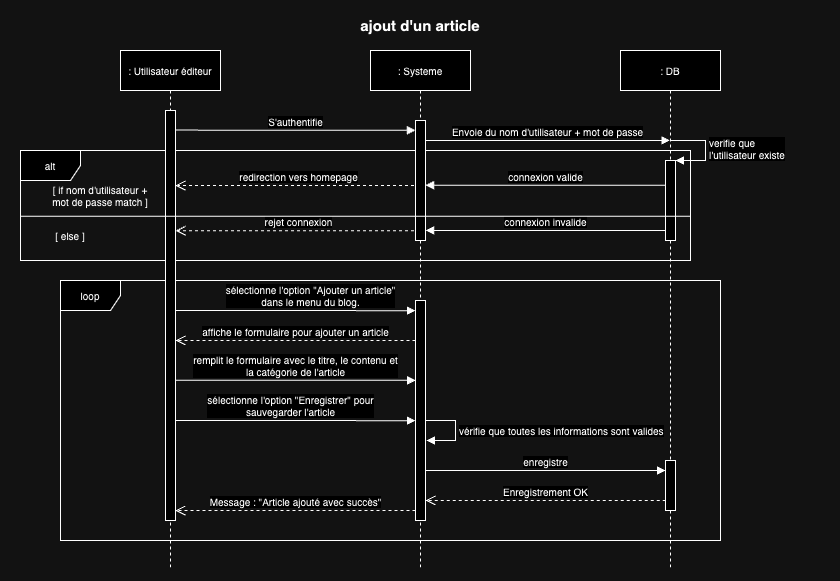

The diagram above was exported from draw.io. Its source (the exported page's mxGraphModel, read from the mxfile embedded in the PNG):
<mxGraphModel dx="1026" dy="655" grid="1" gridSize="10" guides="1" tooltips="1" connect="1" arrows="1" fold="1" page="1" pageScale="1" pageWidth="827" pageHeight="1169" math="0" shadow="0">
  <root>
    <mxCell id="0" />
    <mxCell id="1" parent="0" />
    <mxCell id="dNYLm2y8wi_uARdgq3On-3" value="loop" style="shape=umlFrame;whiteSpace=wrap;html=1;fontSize=10;" parent="1" vertex="1">
      <mxGeometry x="50" y="270" width="660" height="260" as="geometry" />
    </mxCell>
    <mxCell id="dNYLm2y8wi_uARdgq3On-5" value="alt" style="shape=umlFrame;whiteSpace=wrap;html=1;fontSize=10;" parent="1" vertex="1">
      <mxGeometry x="10" y="140" width="670" height="110" as="geometry" />
    </mxCell>
    <mxCell id="dNYLm2y8wi_uARdgq3On-6" value=": Utilisateur éditeur" style="shape=umlLifeline;perimeter=lifelinePerimeter;whiteSpace=wrap;html=1;container=1;collapsible=0;recursiveResize=0;outlineConnect=0;fontSize=10;" parent="1" vertex="1">
      <mxGeometry x="110" y="40" width="100" height="520" as="geometry" />
    </mxCell>
    <mxCell id="dNYLm2y8wi_uARdgq3On-7" value="" style="html=1;points=[];perimeter=orthogonalPerimeter;fontSize=10;" parent="dNYLm2y8wi_uARdgq3On-6" vertex="1">
      <mxGeometry x="45" y="60" width="10" height="410" as="geometry" />
    </mxCell>
    <mxCell id="dNYLm2y8wi_uARdgq3On-9" value=": Systeme" style="shape=umlLifeline;perimeter=lifelinePerimeter;whiteSpace=wrap;html=1;container=1;collapsible=0;recursiveResize=0;outlineConnect=0;fontSize=10;" parent="1" vertex="1">
      <mxGeometry x="360" y="40" width="100" height="520" as="geometry" />
    </mxCell>
    <mxCell id="dNYLm2y8wi_uARdgq3On-46" value="affiche le formulaire pour ajouter un article" style="html=1;verticalAlign=bottom;endArrow=open;dashed=1;endSize=8;rounded=0;fontSize=10;entryX=0.996;entryY=0.617;entryDx=0;entryDy=0;entryPerimeter=0;" parent="dNYLm2y8wi_uARdgq3On-9" edge="1">
      <mxGeometry relative="1" as="geometry">
        <mxPoint x="45" y="290.01" as="sourcePoint" />
        <mxPoint x="-195.03999999999996" y="290" as="targetPoint" />
      </mxGeometry>
    </mxCell>
    <mxCell id="dNYLm2y8wi_uARdgq3On-48" value="remplit le formulaire avec le titre, le contenu et &lt;br&gt;la catégorie de l'article" style="html=1;verticalAlign=bottom;endArrow=block;rounded=0;fontSize=10;entryX=-0.005;entryY=0.043;entryDx=0;entryDy=0;entryPerimeter=0;exitX=0.997;exitY=0.063;exitDx=0;exitDy=0;exitPerimeter=0;" parent="dNYLm2y8wi_uARdgq3On-9" edge="1">
      <mxGeometry x="0.0001" width="80" relative="1" as="geometry">
        <mxPoint x="-194.97999999999996" y="329.65999999999997" as="sourcePoint" />
        <mxPoint x="45.00000000000006" y="329.83000000000004" as="targetPoint" />
        <mxPoint as="offset" />
      </mxGeometry>
    </mxCell>
    <mxCell id="dNYLm2y8wi_uARdgq3On-54" value="" style="html=1;points=[];perimeter=orthogonalPerimeter;fontSize=10;" parent="dNYLm2y8wi_uARdgq3On-9" vertex="1">
      <mxGeometry x="45" y="250" width="10" height="220" as="geometry" />
    </mxCell>
    <mxCell id="dNYLm2y8wi_uARdgq3On-12" value=": DB" style="shape=umlLifeline;perimeter=lifelinePerimeter;whiteSpace=wrap;html=1;container=1;collapsible=0;recursiveResize=0;outlineConnect=0;fontSize=10;" parent="1" vertex="1">
      <mxGeometry x="610" y="40" width="100" height="520" as="geometry" />
    </mxCell>
    <mxCell id="dNYLm2y8wi_uARdgq3On-13" value="" style="html=1;points=[];perimeter=orthogonalPerimeter;fontSize=10;" parent="dNYLm2y8wi_uARdgq3On-12" vertex="1">
      <mxGeometry x="45" y="110" width="10" height="80" as="geometry" />
    </mxCell>
    <mxCell id="dNYLm2y8wi_uARdgq3On-14" value="verifie que &lt;br&gt;l'utilisateur existe" style="edgeStyle=orthogonalEdgeStyle;html=1;align=left;spacingLeft=2;endArrow=block;rounded=0;entryX=1;entryY=0;fontSize=10;" parent="dNYLm2y8wi_uARdgq3On-12" target="dNYLm2y8wi_uARdgq3On-13" edge="1">
      <mxGeometry relative="1" as="geometry">
        <mxPoint x="50" y="90" as="sourcePoint" />
        <Array as="points">
          <mxPoint x="85" y="90" />
        </Array>
      </mxGeometry>
    </mxCell>
    <mxCell id="dNYLm2y8wi_uARdgq3On-15" value="" style="html=1;points=[];perimeter=orthogonalPerimeter;fontSize=10;" parent="dNYLm2y8wi_uARdgq3On-12" vertex="1">
      <mxGeometry x="45" y="410" width="10" height="50" as="geometry" />
    </mxCell>
    <mxCell id="dNYLm2y8wi_uARdgq3On-16" value="connexion valide" style="html=1;verticalAlign=bottom;endArrow=block;rounded=0;fontSize=10;exitX=-0.004;exitY=0.309;exitDx=0;exitDy=0;exitPerimeter=0;entryX=1.005;entryY=0.539;entryDx=0;entryDy=0;entryPerimeter=0;" parent="1" source="dNYLm2y8wi_uARdgq3On-13" target="dNYLm2y8wi_uARdgq3On-23" edge="1">
      <mxGeometry width="80" relative="1" as="geometry">
        <mxPoint x="450" y="170" as="sourcePoint" />
        <mxPoint x="530" y="170" as="targetPoint" />
      </mxGeometry>
    </mxCell>
    <mxCell id="dNYLm2y8wi_uARdgq3On-17" value="connexion invalide" style="html=1;verticalAlign=bottom;endArrow=block;rounded=0;fontSize=10;exitX=0.005;exitY=0.25;exitDx=0;exitDy=0;exitPerimeter=0;entryX=1.005;entryY=0.916;entryDx=0;entryDy=0;entryPerimeter=0;" parent="1" target="dNYLm2y8wi_uARdgq3On-23" edge="1">
      <mxGeometry width="80" relative="1" as="geometry">
        <mxPoint x="654.8299999999999" y="220" as="sourcePoint" />
        <mxPoint x="410.00222222222226" y="220" as="targetPoint" />
      </mxGeometry>
    </mxCell>
    <mxCell id="dNYLm2y8wi_uARdgq3On-18" value="redirection vers homepage" style="html=1;verticalAlign=bottom;endArrow=open;dashed=1;endSize=8;rounded=0;fontSize=10;entryX=1;entryY=0.181;entryDx=0;entryDy=0;entryPerimeter=0;" parent="1" source="dNYLm2y8wi_uARdgq3On-9" edge="1">
      <mxGeometry relative="1" as="geometry">
        <mxPoint x="400" y="170" as="sourcePoint" />
        <mxPoint x="165" y="175.06999999999994" as="targetPoint" />
      </mxGeometry>
    </mxCell>
    <mxCell id="dNYLm2y8wi_uARdgq3On-19" value="rejet connexion" style="html=1;verticalAlign=bottom;endArrow=open;dashed=1;endSize=8;rounded=0;fontSize=10;entryX=1.002;entryY=0.277;entryDx=0;entryDy=0;entryPerimeter=0;" parent="1" source="dNYLm2y8wi_uARdgq3On-9" edge="1">
      <mxGeometry relative="1" as="geometry">
        <mxPoint x="404.5" y="220" as="sourcePoint" />
        <mxPoint x="165.0200000000001" y="220.18999999999994" as="targetPoint" />
      </mxGeometry>
    </mxCell>
    <mxCell id="dNYLm2y8wi_uARdgq3On-20" value="S'authentifie" style="html=1;verticalAlign=bottom;endArrow=block;rounded=0;fontSize=10;entryX=-0.005;entryY=0.043;entryDx=0;entryDy=0;entryPerimeter=0;exitX=0.997;exitY=0.063;exitDx=0;exitDy=0;exitPerimeter=0;" parent="1" edge="1">
      <mxGeometry width="80" relative="1" as="geometry">
        <mxPoint x="164.97000000000003" y="119.61000000000001" as="sourcePoint" />
        <mxPoint x="404.95000000000005" y="119.77999999999997" as="targetPoint" />
      </mxGeometry>
    </mxCell>
    <mxCell id="dNYLm2y8wi_uARdgq3On-21" value="Envoie du nom d'utilisateur + mot de passe" style="html=1;verticalAlign=bottom;endArrow=block;rounded=0;fontSize=10;exitX=1;exitY=0.065;exitDx=0;exitDy=0;exitPerimeter=0;" parent="1" target="dNYLm2y8wi_uARdgq3On-12" edge="1">
      <mxGeometry width="80" relative="1" as="geometry">
        <mxPoint x="415" y="129.89999999999998" as="sourcePoint" />
        <mxPoint x="500" y="130" as="targetPoint" />
      </mxGeometry>
    </mxCell>
    <mxCell id="dNYLm2y8wi_uARdgq3On-22" value="sélectionne l'option &quot;Ajouter un article&quot; &lt;br&gt;dans le menu du blog." style="html=1;verticalAlign=bottom;endArrow=block;rounded=0;fontSize=10;entryX=-0.005;entryY=0.043;entryDx=0;entryDy=0;entryPerimeter=0;exitX=0.997;exitY=0.063;exitDx=0;exitDy=0;exitPerimeter=0;" parent="1" edge="1">
      <mxGeometry x="0.1249" width="80" relative="1" as="geometry">
        <mxPoint x="165.02000000000004" y="300" as="sourcePoint" />
        <mxPoint x="405.00000000000006" y="300.1700000000001" as="targetPoint" />
        <mxPoint as="offset" />
      </mxGeometry>
    </mxCell>
    <mxCell id="dNYLm2y8wi_uARdgq3On-23" value="" style="html=1;points=[];perimeter=orthogonalPerimeter;fontSize=10;" parent="1" vertex="1">
      <mxGeometry x="405" y="110" width="10" height="120" as="geometry" />
    </mxCell>
    <mxCell id="dNYLm2y8wi_uARdgq3On-41" value="ajout d'un article" style="text;html=1;strokeColor=none;fillColor=none;align=center;verticalAlign=middle;whiteSpace=wrap;rounded=0;fontSize=15;fontStyle=1" parent="1" vertex="1">
      <mxGeometry width="820" height="30" as="geometry" />
    </mxCell>
    <mxCell id="dNYLm2y8wi_uARdgq3On-42" value="" style="endArrow=none;html=1;rounded=0;fontSize=10;exitX=0;exitY=0.597;exitDx=0;exitDy=0;exitPerimeter=0;entryX=1;entryY=0.597;entryDx=0;entryDy=0;entryPerimeter=0;" parent="1" source="dNYLm2y8wi_uARdgq3On-5" target="dNYLm2y8wi_uARdgq3On-5" edge="1">
      <mxGeometry width="50" height="50" relative="1" as="geometry">
        <mxPoint x="320" y="270" as="sourcePoint" />
        <mxPoint x="370" y="220" as="targetPoint" />
      </mxGeometry>
    </mxCell>
    <mxCell id="dNYLm2y8wi_uARdgq3On-43" value="[ if nom d'utilisateur + mot de passe match ]" style="text;html=1;strokeColor=none;fillColor=none;align=center;verticalAlign=middle;whiteSpace=wrap;rounded=0;fontSize=10;" parent="1" vertex="1">
      <mxGeometry x="40" y="170" width="100" height="30" as="geometry" />
    </mxCell>
    <mxCell id="dNYLm2y8wi_uARdgq3On-44" value="[ else ]" style="text;html=1;strokeColor=none;fillColor=none;align=center;verticalAlign=middle;whiteSpace=wrap;rounded=0;fontSize=10;" parent="1" vertex="1">
      <mxGeometry x="40" y="220" width="40" height="10" as="geometry" />
    </mxCell>
    <mxCell id="dNYLm2y8wi_uARdgq3On-49" value="sélectionne l'option &quot;Enregistrer&quot; pour &lt;br&gt;sauvegarder l'article" style="html=1;verticalAlign=bottom;endArrow=block;rounded=0;fontSize=10;entryX=-0.005;entryY=0.043;entryDx=0;entryDy=0;entryPerimeter=0;exitX=0.997;exitY=0.063;exitDx=0;exitDy=0;exitPerimeter=0;" parent="1" edge="1">
      <mxGeometry x="-0.0418" width="80" relative="1" as="geometry">
        <mxPoint x="165.02000000000004" y="409.99999999999994" as="sourcePoint" />
        <mxPoint x="405.00000000000006" y="410.17" as="targetPoint" />
        <mxPoint as="offset" />
      </mxGeometry>
    </mxCell>
    <mxCell id="dNYLm2y8wi_uARdgq3On-50" value="vérifie que toutes les informations sont valides" style="edgeStyle=orthogonalEdgeStyle;html=1;align=left;spacingLeft=2;endArrow=block;rounded=0;entryX=1;entryY=0;fontSize=10;" parent="1" edge="1">
      <mxGeometry x="0.0006" relative="1" as="geometry">
        <mxPoint x="415" y="410" as="sourcePoint" />
        <Array as="points">
          <mxPoint x="445" y="410" />
        </Array>
        <mxPoint x="416" y="429.9999999999999" as="targetPoint" />
        <mxPoint as="offset" />
      </mxGeometry>
    </mxCell>
    <mxCell id="dNYLm2y8wi_uARdgq3On-51" value="enregistre" style="html=1;verticalAlign=bottom;endArrow=block;rounded=0;fontSize=10;" parent="1" edge="1">
      <mxGeometry width="80" relative="1" as="geometry">
        <mxPoint x="415" y="460" as="sourcePoint" />
        <mxPoint x="654.9999999999998" y="459.9999999999999" as="targetPoint" />
      </mxGeometry>
    </mxCell>
    <mxCell id="dNYLm2y8wi_uARdgq3On-52" value="Enregistrement OK" style="html=1;verticalAlign=bottom;endArrow=open;dashed=1;endSize=8;rounded=0;fontSize=10;exitX=0.02;exitY=0.374;exitDx=0;exitDy=0;exitPerimeter=0;entryX=1.002;entryY=0.539;entryDx=0;entryDy=0;entryPerimeter=0;" parent="1" edge="1">
      <mxGeometry x="-0.0007" relative="1" as="geometry">
        <mxPoint x="655.1799999999998" y="490.11999999999995" as="sourcePoint" />
        <mxPoint x="415" y="489.99999999999994" as="targetPoint" />
        <mxPoint as="offset" />
      </mxGeometry>
    </mxCell>
    <mxCell id="dNYLm2y8wi_uARdgq3On-53" value="Message : &quot;Article ajouté avec succès&quot;" style="html=1;verticalAlign=bottom;endArrow=open;dashed=1;endSize=8;rounded=0;fontSize=10;exitX=0.02;exitY=0.374;exitDx=0;exitDy=0;exitPerimeter=0;entryX=1.002;entryY=0.539;entryDx=0;entryDy=0;entryPerimeter=0;" parent="1" edge="1">
      <mxGeometry x="-0.0007" relative="1" as="geometry">
        <mxPoint x="404.99999999999983" y="500.11999999999995" as="sourcePoint" />
        <mxPoint x="164.82" y="499.99999999999994" as="targetPoint" />
        <mxPoint as="offset" />
      </mxGeometry>
    </mxCell>
  </root>
</mxGraphModel>